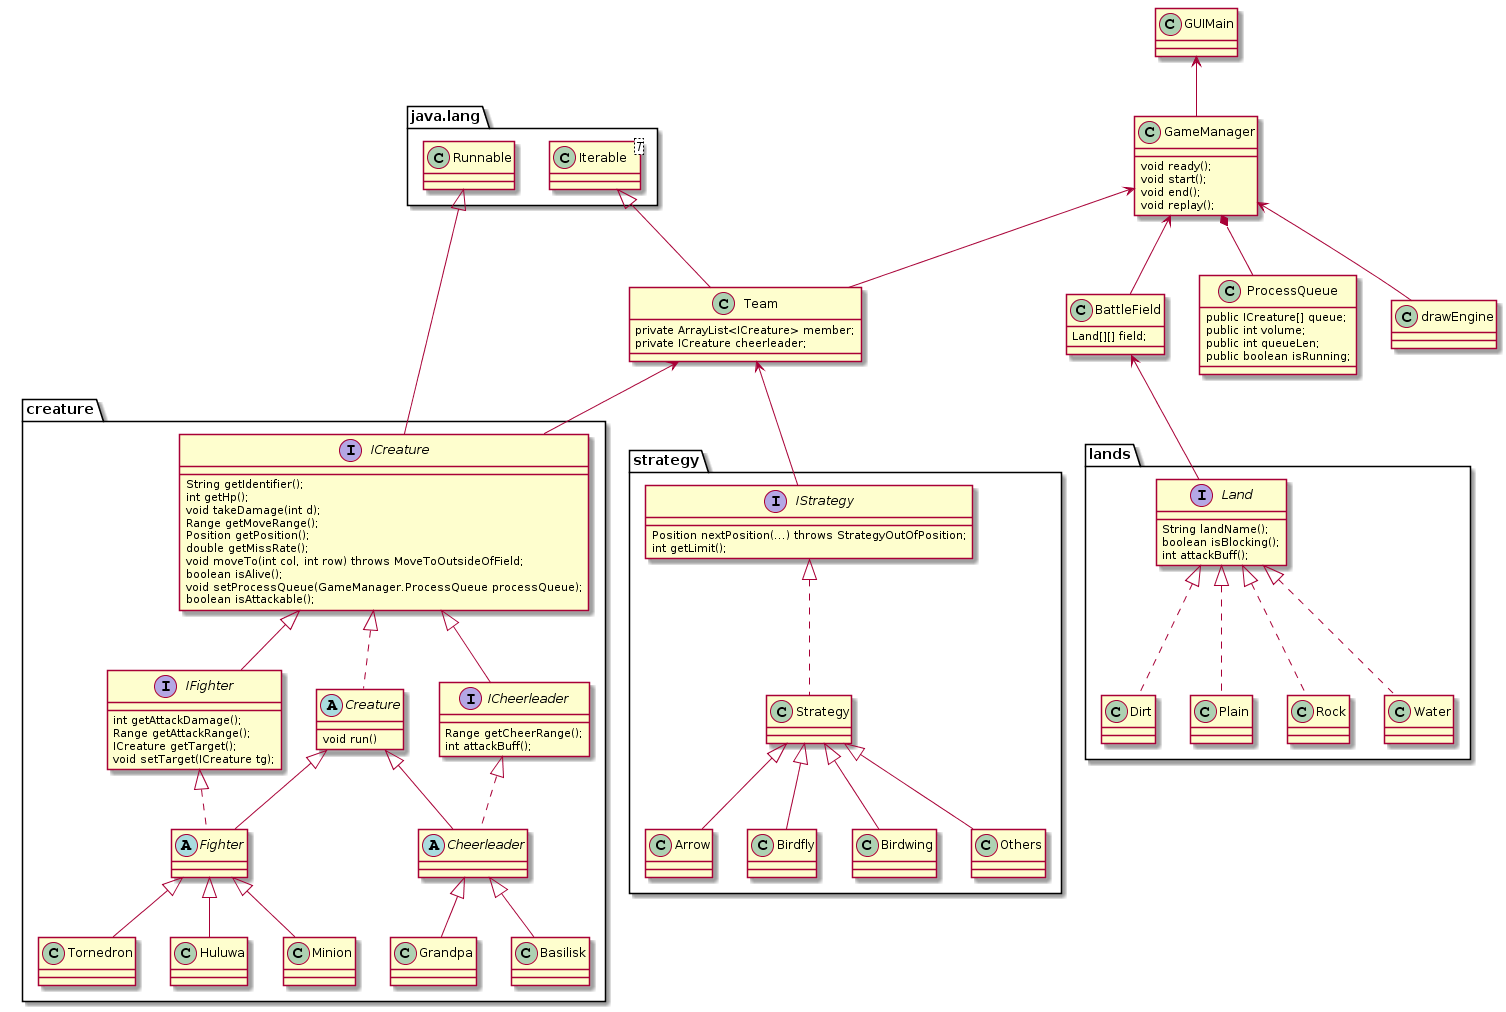

The diagram above was rendered by PlantUML. Its source (embedded in the PNG):
@startuml
class BattleField{
    Land[][] field;
}

class GameManager{
void ready();
void start();
void end();
void replay();
}

class GUIMain{

}

class ProcessQueue{
public ICreature[] queue;
        public int volume;
        public int queueLen;
        public boolean isRunning;
}

package lands{
interface Land{
    String landName();
    boolean isBlocking();
    int attackBuff();
}
class Dirt implements Land
class Plain implements Land
class Rock implements Land
class Water implements Land
}

package java.lang{
class Runnable
class Iterable<T>
}

package creature{
interface ICreature extends Runnable{
    String getIdentifier();
    int getHp();
    void takeDamage(int d);
    Range getMoveRange();
    Position getPosition();
    double getMissRate();
    void moveTo(int col, int row) throws MoveToOutsideOfField;
    boolean isAlive();
    void setProcessQueue(GameManager.ProcessQueue processQueue);
    boolean isAttackable();
}
interface IFighter extends ICreature {
    int getAttackDamage();
    Range getAttackRange();
    ICreature getTarget();
    void setTarget(ICreature tg);
}
interface ICheerleader extends ICreature {
    Range getCheerRange();
    int attackBuff();
}
abstract class Creature implements ICreature{
void run()
}
abstract class Cheerleader extends Creature implements ICheerleader
abstract class Fighter extends Creature implements IFighter



class Huluwa extends Fighter
class Minion extends Fighter
class Tornedron extends Fighter
class Basilisk extends Cheerleader
class Grandpa extends Cheerleader
}

package strategy{
interface IStrategy {
    Position nextPosition(...) throws StrategyOutOfPosition;
    int getLimit();
}
class Strategy implements IStrategy
class Arrow extends Strategy
class Birdfly extends Strategy
class Birdwing extends Strategy
class Others extends Strategy

}

class Team{
private ArrayList<ICreature> member;
    private ICreature cheerleader;
}

GUIMain <-- GameManager
GameManager <-- BattleField
BattleField <-- Land
GameManager <-- drawEngine
GameManager <-- Team
Team <-- IStrategy
Team <-- ICreature
Iterable <|-- Team
GameManager *-- ProcessQueue
@enduml